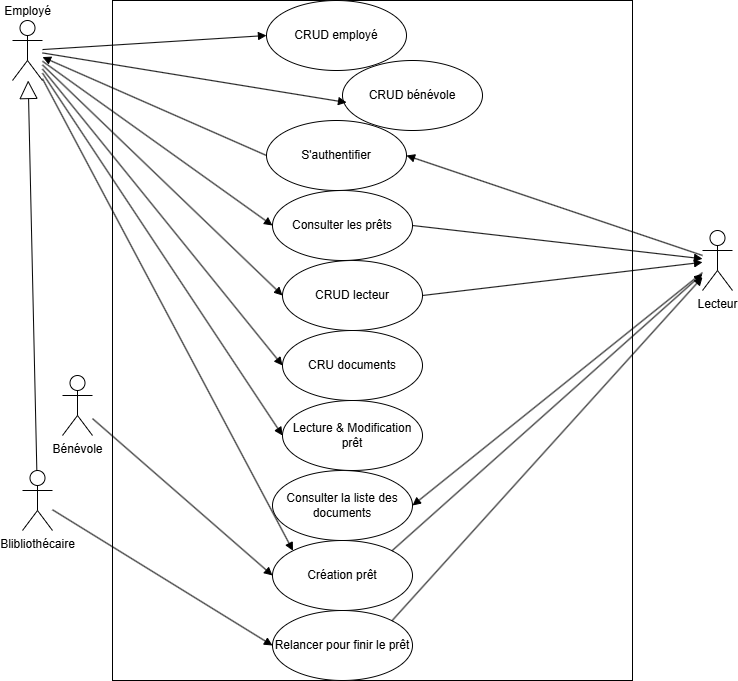

The diagram above was exported from draw.io. Its source (the exported page's mxGraphModel, read from the mxfile embedded in the PNG):
<mxGraphModel dx="1434" dy="738" grid="1" gridSize="10" guides="1" tooltips="1" connect="1" arrows="1" fold="1" page="1" pageScale="1" pageWidth="827" pageHeight="1169" math="0" shadow="0">
  <root>
    <mxCell id="0" />
    <mxCell id="1" parent="0" />
    <mxCell id="AzYPJWU1G5ch1H14ZkG--16" value="&lt;div&gt;&lt;br&gt;&lt;/div&gt;" style="html=1;whiteSpace=wrap;" parent="1" vertex="1">
      <mxGeometry x="120" y="40" width="520" height="680" as="geometry" />
    </mxCell>
    <mxCell id="AzYPJWU1G5ch1H14ZkG--1" value="Lecteur" style="shape=umlActor;verticalLabelPosition=bottom;verticalAlign=top;html=1;outlineConnect=0;" parent="1" vertex="1">
      <mxGeometry x="710" y="270" width="30" height="60" as="geometry" />
    </mxCell>
    <mxCell id="AzYPJWU1G5ch1H14ZkG--4" value="Employé" style="shape=umlActor;verticalLabelPosition=top;verticalAlign=bottom;html=1;outlineConnect=0;labelPosition=center;align=center;" parent="1" vertex="1">
      <mxGeometry x="20" y="60" width="30" height="60" as="geometry" />
    </mxCell>
    <mxCell id="AzYPJWU1G5ch1H14ZkG--5" value="Blibliothécaire" style="shape=umlActor;verticalLabelPosition=bottom;verticalAlign=top;html=1;outlineConnect=0;" parent="1" vertex="1">
      <mxGeometry x="30" y="510" width="30" height="60" as="geometry" />
    </mxCell>
    <mxCell id="AzYPJWU1G5ch1H14ZkG--6" value="Bénévole" style="shape=umlActor;verticalLabelPosition=bottom;verticalAlign=top;html=1;outlineConnect=0;" parent="1" vertex="1">
      <mxGeometry x="70" y="415" width="30" height="60" as="geometry" />
    </mxCell>
    <mxCell id="AzYPJWU1G5ch1H14ZkG--17" value="Consulter la liste des documents" style="ellipse;whiteSpace=wrap;html=1;" parent="1" vertex="1">
      <mxGeometry x="280" y="510" width="140" height="70" as="geometry" />
    </mxCell>
    <mxCell id="AzYPJWU1G5ch1H14ZkG--18" value="" style="html=1;verticalAlign=bottom;endArrow=block;curved=0;rounded=0;entryX=1;entryY=0.5;entryDx=0;entryDy=0;" parent="1" source="AzYPJWU1G5ch1H14ZkG--1" target="AzYPJWU1G5ch1H14ZkG--17" edge="1">
      <mxGeometry width="80" relative="1" as="geometry">
        <mxPoint x="370" y="380" as="sourcePoint" />
        <mxPoint x="450" y="380" as="targetPoint" />
      </mxGeometry>
    </mxCell>
    <mxCell id="AzYPJWU1G5ch1H14ZkG--19" value="Création prêt" style="ellipse;whiteSpace=wrap;html=1;" parent="1" vertex="1">
      <mxGeometry x="280" y="580" width="140" height="70" as="geometry" />
    </mxCell>
    <mxCell id="AzYPJWU1G5ch1H14ZkG--20" value="Relancer pour finir le prêt" style="ellipse;whiteSpace=wrap;html=1;" parent="1" vertex="1">
      <mxGeometry x="280" y="650" width="140" height="70" as="geometry" />
    </mxCell>
    <mxCell id="AzYPJWU1G5ch1H14ZkG--21" value="CRU documents" style="ellipse;whiteSpace=wrap;html=1;" parent="1" vertex="1">
      <mxGeometry x="290" y="370" width="140" height="70" as="geometry" />
    </mxCell>
    <mxCell id="AzYPJWU1G5ch1H14ZkG--22" value="CRUD lecteur" style="ellipse;whiteSpace=wrap;html=1;" parent="1" vertex="1">
      <mxGeometry x="290" y="300" width="140" height="70" as="geometry" />
    </mxCell>
    <mxCell id="AzYPJWU1G5ch1H14ZkG--25" value="Consulter les prêts" style="ellipse;whiteSpace=wrap;html=1;" parent="1" vertex="1">
      <mxGeometry x="280" y="230" width="140" height="70" as="geometry" />
    </mxCell>
    <mxCell id="AzYPJWU1G5ch1H14ZkG--29" value="" style="html=1;verticalAlign=bottom;endArrow=block;curved=0;rounded=0;entryX=0;entryY=0.5;entryDx=0;entryDy=0;" parent="1" source="AzYPJWU1G5ch1H14ZkG--4" target="AzYPJWU1G5ch1H14ZkG--21" edge="1">
      <mxGeometry width="80" relative="1" as="geometry">
        <mxPoint x="780" y="90" as="sourcePoint" />
        <mxPoint x="670" y="90" as="targetPoint" />
      </mxGeometry>
    </mxCell>
    <mxCell id="AzYPJWU1G5ch1H14ZkG--30" value="" style="endArrow=block;endSize=16;endFill=0;html=1;rounded=0;" parent="1" source="AzYPJWU1G5ch1H14ZkG--5" target="AzYPJWU1G5ch1H14ZkG--4" edge="1">
      <mxGeometry width="160" relative="1" as="geometry">
        <mxPoint x="330" y="340" as="sourcePoint" />
        <mxPoint x="60" y="220" as="targetPoint" />
      </mxGeometry>
    </mxCell>
    <mxCell id="AzYPJWU1G5ch1H14ZkG--31" value="" style="html=1;verticalAlign=bottom;endArrow=block;curved=0;rounded=0;entryX=0;entryY=0.5;entryDx=0;entryDy=0;" parent="1" source="AzYPJWU1G5ch1H14ZkG--4" target="AzYPJWU1G5ch1H14ZkG--22" edge="1">
      <mxGeometry width="80" relative="1" as="geometry">
        <mxPoint x="80" y="95" as="sourcePoint" />
        <mxPoint x="260" y="95" as="targetPoint" />
      </mxGeometry>
    </mxCell>
    <mxCell id="AzYPJWU1G5ch1H14ZkG--32" value="" style="html=1;verticalAlign=bottom;endArrow=block;curved=0;rounded=0;exitX=1;exitY=0.5;exitDx=0;exitDy=0;" parent="1" source="AzYPJWU1G5ch1H14ZkG--22" target="AzYPJWU1G5ch1H14ZkG--1" edge="1">
      <mxGeometry width="80" relative="1" as="geometry">
        <mxPoint x="80" y="100" as="sourcePoint" />
        <mxPoint x="290" y="175" as="targetPoint" />
      </mxGeometry>
    </mxCell>
    <mxCell id="AzYPJWU1G5ch1H14ZkG--35" value="" style="html=1;verticalAlign=bottom;endArrow=block;curved=0;rounded=0;exitX=1;exitY=0;exitDx=0;exitDy=0;" parent="1" source="AzYPJWU1G5ch1H14ZkG--19" target="AzYPJWU1G5ch1H14ZkG--1" edge="1">
      <mxGeometry width="80" relative="1" as="geometry">
        <mxPoint x="370" y="340" as="sourcePoint" />
        <mxPoint x="450" y="340" as="targetPoint" />
      </mxGeometry>
    </mxCell>
    <mxCell id="AzYPJWU1G5ch1H14ZkG--36" value="" style="html=1;verticalAlign=bottom;endArrow=block;curved=0;rounded=0;entryX=0;entryY=0.5;entryDx=0;entryDy=0;" parent="1" source="AzYPJWU1G5ch1H14ZkG--5" target="AzYPJWU1G5ch1H14ZkG--20" edge="1">
      <mxGeometry width="80" relative="1" as="geometry">
        <mxPoint x="370" y="340" as="sourcePoint" />
        <mxPoint x="450" y="340" as="targetPoint" />
      </mxGeometry>
    </mxCell>
    <mxCell id="AzYPJWU1G5ch1H14ZkG--37" value="" style="html=1;verticalAlign=bottom;endArrow=block;curved=0;rounded=0;exitX=1;exitY=0;exitDx=0;exitDy=0;" parent="1" source="AzYPJWU1G5ch1H14ZkG--20" target="AzYPJWU1G5ch1H14ZkG--1" edge="1">
      <mxGeometry width="80" relative="1" as="geometry">
        <mxPoint x="370" y="440" as="sourcePoint" />
        <mxPoint x="450" y="440" as="targetPoint" />
      </mxGeometry>
    </mxCell>
    <mxCell id="AzYPJWU1G5ch1H14ZkG--38" value="" style="html=1;verticalAlign=bottom;endArrow=block;curved=0;rounded=0;entryX=0;entryY=0.5;entryDx=0;entryDy=0;" parent="1" source="AzYPJWU1G5ch1H14ZkG--6" target="AzYPJWU1G5ch1H14ZkG--19" edge="1">
      <mxGeometry width="80" relative="1" as="geometry">
        <mxPoint x="370" y="440" as="sourcePoint" />
        <mxPoint x="450" y="440" as="targetPoint" />
      </mxGeometry>
    </mxCell>
    <mxCell id="AzYPJWU1G5ch1H14ZkG--39" value="" style="html=1;verticalAlign=bottom;endArrow=block;curved=0;rounded=0;entryX=0;entryY=0;entryDx=0;entryDy=0;" parent="1" source="AzYPJWU1G5ch1H14ZkG--4" target="AzYPJWU1G5ch1H14ZkG--19" edge="1">
      <mxGeometry width="80" relative="1" as="geometry">
        <mxPoint x="370" y="440" as="sourcePoint" />
        <mxPoint x="450" y="440" as="targetPoint" />
      </mxGeometry>
    </mxCell>
    <mxCell id="AzYPJWU1G5ch1H14ZkG--40" value="" style="html=1;verticalAlign=bottom;endArrow=block;curved=0;rounded=0;entryX=0;entryY=0.5;entryDx=0;entryDy=0;" parent="1" source="AzYPJWU1G5ch1H14ZkG--4" target="AzYPJWU1G5ch1H14ZkG--25" edge="1">
      <mxGeometry width="80" relative="1" as="geometry">
        <mxPoint x="370" y="340" as="sourcePoint" />
        <mxPoint x="450" y="340" as="targetPoint" />
      </mxGeometry>
    </mxCell>
    <mxCell id="AzYPJWU1G5ch1H14ZkG--41" value="" style="html=1;verticalAlign=bottom;endArrow=block;curved=0;rounded=0;exitX=1;exitY=0.5;exitDx=0;exitDy=0;" parent="1" source="AzYPJWU1G5ch1H14ZkG--25" target="AzYPJWU1G5ch1H14ZkG--1" edge="1">
      <mxGeometry width="80" relative="1" as="geometry">
        <mxPoint x="370" y="340" as="sourcePoint" />
        <mxPoint x="450" y="340" as="targetPoint" />
      </mxGeometry>
    </mxCell>
    <mxCell id="ScaK54V9ev32ZXO7_YCO-2" value="S'authentifier" style="ellipse;whiteSpace=wrap;html=1;" parent="1" vertex="1">
      <mxGeometry x="274" y="160" width="140" height="70" as="geometry" />
    </mxCell>
    <mxCell id="ScaK54V9ev32ZXO7_YCO-3" value="" style="html=1;verticalAlign=bottom;endArrow=block;curved=0;rounded=0;exitX=0;exitY=0.5;exitDx=0;exitDy=0;" parent="1" source="ScaK54V9ev32ZXO7_YCO-2" target="AzYPJWU1G5ch1H14ZkG--4" edge="1">
      <mxGeometry width="80" relative="1" as="geometry">
        <mxPoint x="90" y="80" as="sourcePoint" />
        <mxPoint x="-100" y="100" as="targetPoint" />
      </mxGeometry>
    </mxCell>
    <mxCell id="TG5bjg0buopanHU_E29l-2" value="CRUD employé" style="ellipse;whiteSpace=wrap;html=1;" parent="1" vertex="1">
      <mxGeometry x="274" y="40" width="140" height="70" as="geometry" />
    </mxCell>
    <mxCell id="TG5bjg0buopanHU_E29l-3" value="&lt;div&gt;&lt;br&gt;&lt;/div&gt;&lt;div&gt;&lt;br&gt;&lt;/div&gt;" style="html=1;verticalAlign=bottom;endArrow=block;curved=0;rounded=0;entryX=0;entryY=0.5;entryDx=0;entryDy=0;" parent="1" source="AzYPJWU1G5ch1H14ZkG--4" target="TG5bjg0buopanHU_E29l-2" edge="1">
      <mxGeometry width="80" relative="1" as="geometry">
        <mxPoint x="90" y="80" as="sourcePoint" />
        <mxPoint x="170" y="80" as="targetPoint" />
      </mxGeometry>
    </mxCell>
    <mxCell id="JoSxrGZ3uMCUBJRdfsq0-1" value="" style="html=1;verticalAlign=bottom;endArrow=block;curved=0;rounded=0;entryX=1;entryY=0.5;entryDx=0;entryDy=0;" parent="1" source="AzYPJWU1G5ch1H14ZkG--1" target="ScaK54V9ev32ZXO7_YCO-2" edge="1">
      <mxGeometry width="80" relative="1" as="geometry">
        <mxPoint x="370" y="380" as="sourcePoint" />
        <mxPoint x="450" y="380" as="targetPoint" />
      </mxGeometry>
    </mxCell>
    <mxCell id="FfRFMCRFUm9yiLSBSmHH-1" value="Lecture &amp;amp; Modification prêt" style="ellipse;whiteSpace=wrap;html=1;" parent="1" vertex="1">
      <mxGeometry x="290" y="440" width="140" height="70" as="geometry" />
    </mxCell>
    <mxCell id="FfRFMCRFUm9yiLSBSmHH-2" value="" style="html=1;verticalAlign=bottom;endArrow=block;curved=0;rounded=0;entryX=0;entryY=0.5;entryDx=0;entryDy=0;" parent="1" source="AzYPJWU1G5ch1H14ZkG--4" target="FfRFMCRFUm9yiLSBSmHH-1" edge="1">
      <mxGeometry width="80" relative="1" as="geometry">
        <mxPoint x="370" y="380" as="sourcePoint" />
        <mxPoint x="450" y="380" as="targetPoint" />
      </mxGeometry>
    </mxCell>
    <mxCell id="W76MuOJwM3EfQgo3M1R3-1" value="CRUD bénévole" style="ellipse;whiteSpace=wrap;html=1;" vertex="1" parent="1">
      <mxGeometry x="350" y="100" width="140" height="70" as="geometry" />
    </mxCell>
    <mxCell id="W76MuOJwM3EfQgo3M1R3-2" value="&lt;div&gt;&lt;br&gt;&lt;/div&gt;&lt;div&gt;&lt;br&gt;&lt;/div&gt;" style="html=1;verticalAlign=bottom;endArrow=block;curved=0;rounded=0;entryX=0.029;entryY=0.6;entryDx=0;entryDy=0;entryPerimeter=0;" edge="1" parent="1" source="AzYPJWU1G5ch1H14ZkG--4" target="W76MuOJwM3EfQgo3M1R3-1">
      <mxGeometry width="80" relative="1" as="geometry">
        <mxPoint x="60" y="99" as="sourcePoint" />
        <mxPoint x="284" y="85" as="targetPoint" />
      </mxGeometry>
    </mxCell>
  </root>
</mxGraphModel>